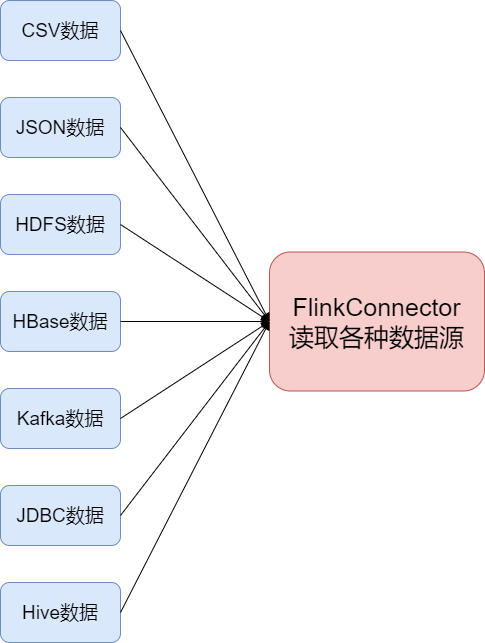

The diagram above was exported from draw.io. Its source (the exported page's mxGraphModel, read from the mxfile embedded in the PNG):
<mxGraphModel dx="1205" dy="696" grid="0" gridSize="10" guides="1" tooltips="1" connect="1" arrows="1" fold="1" page="0" pageScale="1" pageWidth="827" pageHeight="1169" math="0" shadow="0">
  <root>
    <mxCell id="muRhDA91-hHzjLtegnnL-0" />
    <mxCell id="muRhDA91-hHzjLtegnnL-1" parent="muRhDA91-hHzjLtegnnL-0" />
    <mxCell id="muRhDA91-hHzjLtegnnL-2" value="CSV数据" style="rounded=1;whiteSpace=wrap;html=1;fontSize=19;fillColor=#dae8fc;strokeColor=#6c8ebf;" vertex="1" parent="muRhDA91-hHzjLtegnnL-1">
      <mxGeometry x="81" y="159" width="120" height="60" as="geometry" />
    </mxCell>
    <mxCell id="muRhDA91-hHzjLtegnnL-3" value="JSON数据" style="rounded=1;whiteSpace=wrap;html=1;fontSize=19;fillColor=#dae8fc;strokeColor=#6c8ebf;" vertex="1" parent="muRhDA91-hHzjLtegnnL-1">
      <mxGeometry x="81" y="256" width="120" height="60" as="geometry" />
    </mxCell>
    <mxCell id="muRhDA91-hHzjLtegnnL-4" value="HDFS数据" style="rounded=1;whiteSpace=wrap;html=1;fontSize=19;fillColor=#dae8fc;strokeColor=#6c8ebf;" vertex="1" parent="muRhDA91-hHzjLtegnnL-1">
      <mxGeometry x="81" y="353" width="120" height="60" as="geometry" />
    </mxCell>
    <mxCell id="muRhDA91-hHzjLtegnnL-5" value="HBase数据" style="rounded=1;whiteSpace=wrap;html=1;fontSize=19;fillColor=#dae8fc;strokeColor=#6c8ebf;" vertex="1" parent="muRhDA91-hHzjLtegnnL-1">
      <mxGeometry x="81" y="450" width="120" height="60" as="geometry" />
    </mxCell>
    <mxCell id="muRhDA91-hHzjLtegnnL-6" value="Kafka数据" style="rounded=1;whiteSpace=wrap;html=1;fontSize=19;fillColor=#dae8fc;strokeColor=#6c8ebf;" vertex="1" parent="muRhDA91-hHzjLtegnnL-1">
      <mxGeometry x="81" y="547" width="120" height="60" as="geometry" />
    </mxCell>
    <mxCell id="muRhDA91-hHzjLtegnnL-7" value="JDBC数据" style="rounded=1;whiteSpace=wrap;html=1;fontSize=19;fillColor=#dae8fc;strokeColor=#6c8ebf;" vertex="1" parent="muRhDA91-hHzjLtegnnL-1">
      <mxGeometry x="81" y="644" width="120" height="60" as="geometry" />
    </mxCell>
    <mxCell id="muRhDA91-hHzjLtegnnL-8" value="Hive数据" style="rounded=1;whiteSpace=wrap;html=1;fontSize=19;fillColor=#dae8fc;strokeColor=#6c8ebf;" vertex="1" parent="muRhDA91-hHzjLtegnnL-1">
      <mxGeometry x="81" y="741" width="120" height="60" as="geometry" />
    </mxCell>
    <mxCell id="muRhDA91-hHzjLtegnnL-9" value="FlinkConnector&lt;br style=&quot;font-size: 25px&quot;&gt;读取各种数据源" style="rounded=1;whiteSpace=wrap;html=1;fillColor=#f8cecc;strokeColor=#b85450;fontSize=25;" vertex="1" parent="muRhDA91-hHzjLtegnnL-1">
      <mxGeometry x="350" y="410.5" width="215" height="139" as="geometry" />
    </mxCell>
    <mxCell id="muRhDA91-hHzjLtegnnL-10" value="" style="endArrow=classic;html=1;exitX=1;exitY=0.5;exitDx=0;exitDy=0;entryX=0;entryY=0.5;entryDx=0;entryDy=0;" edge="1" parent="muRhDA91-hHzjLtegnnL-1" source="muRhDA91-hHzjLtegnnL-2" target="muRhDA91-hHzjLtegnnL-9">
      <mxGeometry width="50" height="50" relative="1" as="geometry">
        <mxPoint x="328" y="284" as="sourcePoint" />
        <mxPoint x="378" y="234" as="targetPoint" />
      </mxGeometry>
    </mxCell>
    <mxCell id="muRhDA91-hHzjLtegnnL-11" value="" style="endArrow=classic;html=1;entryX=0;entryY=0.5;entryDx=0;entryDy=0;exitX=1;exitY=0.5;exitDx=0;exitDy=0;" edge="1" parent="muRhDA91-hHzjLtegnnL-1" source="muRhDA91-hHzjLtegnnL-3" target="muRhDA91-hHzjLtegnnL-9">
      <mxGeometry width="50" height="50" relative="1" as="geometry">
        <mxPoint x="390" y="353" as="sourcePoint" />
        <mxPoint x="440" y="303" as="targetPoint" />
      </mxGeometry>
    </mxCell>
    <mxCell id="muRhDA91-hHzjLtegnnL-12" value="" style="endArrow=classic;html=1;exitX=1;exitY=0.5;exitDx=0;exitDy=0;entryX=0;entryY=0.5;entryDx=0;entryDy=0;" edge="1" parent="muRhDA91-hHzjLtegnnL-1" source="muRhDA91-hHzjLtegnnL-4" target="muRhDA91-hHzjLtegnnL-9">
      <mxGeometry width="50" height="50" relative="1" as="geometry">
        <mxPoint x="412" y="331" as="sourcePoint" />
        <mxPoint x="462" y="281" as="targetPoint" />
      </mxGeometry>
    </mxCell>
    <mxCell id="muRhDA91-hHzjLtegnnL-13" value="" style="endArrow=classic;html=1;exitX=1;exitY=0.5;exitDx=0;exitDy=0;entryX=0;entryY=0.5;entryDx=0;entryDy=0;" edge="1" parent="muRhDA91-hHzjLtegnnL-1" source="muRhDA91-hHzjLtegnnL-5" target="muRhDA91-hHzjLtegnnL-9">
      <mxGeometry width="50" height="50" relative="1" as="geometry">
        <mxPoint x="291" y="640" as="sourcePoint" />
        <mxPoint x="341" y="590" as="targetPoint" />
      </mxGeometry>
    </mxCell>
    <mxCell id="muRhDA91-hHzjLtegnnL-14" value="" style="endArrow=classic;html=1;entryX=0;entryY=0.5;entryDx=0;entryDy=0;exitX=1;exitY=0.5;exitDx=0;exitDy=0;" edge="1" parent="muRhDA91-hHzjLtegnnL-1" source="muRhDA91-hHzjLtegnnL-6" target="muRhDA91-hHzjLtegnnL-9">
      <mxGeometry width="50" height="50" relative="1" as="geometry">
        <mxPoint x="287" y="626" as="sourcePoint" />
        <mxPoint x="337" y="576" as="targetPoint" />
      </mxGeometry>
    </mxCell>
    <mxCell id="muRhDA91-hHzjLtegnnL-15" value="" style="endArrow=classic;html=1;exitX=1;exitY=0.5;exitDx=0;exitDy=0;entryX=0;entryY=0.5;entryDx=0;entryDy=0;" edge="1" parent="muRhDA91-hHzjLtegnnL-1" source="muRhDA91-hHzjLtegnnL-7" target="muRhDA91-hHzjLtegnnL-9">
      <mxGeometry width="50" height="50" relative="1" as="geometry">
        <mxPoint x="369" y="657" as="sourcePoint" />
        <mxPoint x="419" y="607" as="targetPoint" />
      </mxGeometry>
    </mxCell>
    <mxCell id="muRhDA91-hHzjLtegnnL-16" value="" style="endArrow=classic;html=1;exitX=1;exitY=0.5;exitDx=0;exitDy=0;entryX=0;entryY=0.5;entryDx=0;entryDy=0;" edge="1" parent="muRhDA91-hHzjLtegnnL-1" source="muRhDA91-hHzjLtegnnL-8" target="muRhDA91-hHzjLtegnnL-9">
      <mxGeometry width="50" height="50" relative="1" as="geometry">
        <mxPoint x="305" y="735" as="sourcePoint" />
        <mxPoint x="355" y="685" as="targetPoint" />
      </mxGeometry>
    </mxCell>
  </root>
</mxGraphModel>